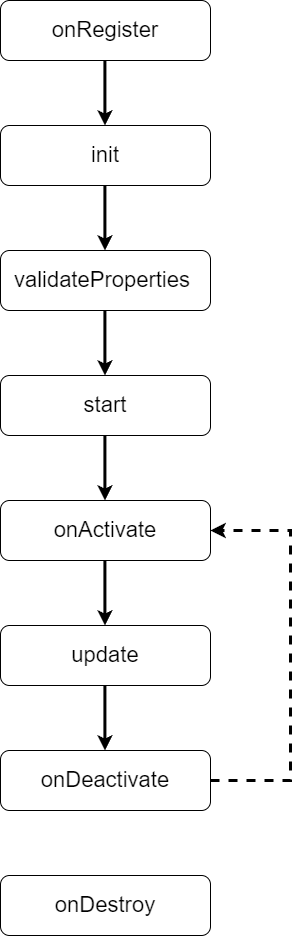

The diagram above was exported from draw.io. Its source (the exported page's mxGraphModel, read from the mxfile embedded in the PNG):
<mxGraphModel dx="1687" dy="973" grid="1" gridSize="10" guides="1" tooltips="1" connect="1" arrows="1" fold="1" page="1" pageScale="1" pageWidth="850" pageHeight="1100" math="0" shadow="0">
  <root>
    <mxCell id="0" />
    <mxCell id="1" parent="0" />
    <mxCell id="vyz6tMG_H6-jJVj9VAEf-2" value="init" style="rounded=1;whiteSpace=wrap;html=1;fontSize=22;align=center;" vertex="1" parent="1">
      <mxGeometry x="310" y="145" width="210" height="60" as="geometry" />
    </mxCell>
    <mxCell id="vyz6tMG_H6-jJVj9VAEf-3" value="start" style="rounded=1;whiteSpace=wrap;html=1;fontSize=22;align=center;" vertex="1" parent="1">
      <mxGeometry x="310" y="395" width="210" height="60" as="geometry" />
    </mxCell>
    <mxCell id="vyz6tMG_H6-jJVj9VAEf-4" value="onActivate" style="rounded=1;whiteSpace=wrap;html=1;fontSize=22;align=center;" vertex="1" parent="1">
      <mxGeometry x="310" y="520" width="210" height="60" as="geometry" />
    </mxCell>
    <mxCell id="vyz6tMG_H6-jJVj9VAEf-5" value="onDeactivate" style="rounded=1;whiteSpace=wrap;html=1;fontSize=22;align=center;" vertex="1" parent="1">
      <mxGeometry x="310" y="770" width="210" height="60" as="geometry" />
    </mxCell>
    <mxCell id="vyz6tMG_H6-jJVj9VAEf-6" value="onRegister" style="rounded=1;whiteSpace=wrap;html=1;fontSize=22;align=center;" vertex="1" parent="1">
      <mxGeometry x="310" y="20" width="210" height="60" as="geometry" />
    </mxCell>
    <mxCell id="vyz6tMG_H6-jJVj9VAEf-7" value="onDestroy" style="rounded=1;whiteSpace=wrap;html=1;fontSize=22;align=center;" vertex="1" parent="1">
      <mxGeometry x="310" y="895" width="210" height="60" as="geometry" />
    </mxCell>
    <mxCell id="vyz6tMG_H6-jJVj9VAEf-8" value="update" style="rounded=1;whiteSpace=wrap;html=1;fontSize=22;align=center;" vertex="1" parent="1">
      <mxGeometry x="310" y="645" width="210" height="60" as="geometry" />
    </mxCell>
    <mxCell id="vyz6tMG_H6-jJVj9VAEf-10" value="validateProperties&amp;nbsp;" style="rounded=1;whiteSpace=wrap;html=1;fontSize=22;align=center;" vertex="1" parent="1">
      <mxGeometry x="310" y="270" width="210" height="60" as="geometry" />
    </mxCell>
    <mxCell id="vyz6tMG_H6-jJVj9VAEf-21" value="" style="endArrow=classic;html=1;rounded=0;exitX=0.5;exitY=1;exitDx=0;exitDy=0;entryX=0.5;entryY=0;entryDx=0;entryDy=0;strokeWidth=3;" edge="1" parent="1">
      <mxGeometry width="50" height="50" relative="1" as="geometry">
        <mxPoint x="414.41" y="80" as="sourcePoint" />
        <mxPoint x="414.41" y="145" as="targetPoint" />
      </mxGeometry>
    </mxCell>
    <mxCell id="vyz6tMG_H6-jJVj9VAEf-22" value="" style="endArrow=classic;html=1;rounded=0;exitX=0.5;exitY=1;exitDx=0;exitDy=0;entryX=0.5;entryY=0;entryDx=0;entryDy=0;strokeWidth=3;" edge="1" parent="1">
      <mxGeometry width="50" height="50" relative="1" as="geometry">
        <mxPoint x="414.41" y="205" as="sourcePoint" />
        <mxPoint x="414.41" y="270" as="targetPoint" />
      </mxGeometry>
    </mxCell>
    <mxCell id="vyz6tMG_H6-jJVj9VAEf-23" value="" style="endArrow=classic;html=1;rounded=0;exitX=0.5;exitY=1;exitDx=0;exitDy=0;entryX=0.5;entryY=0;entryDx=0;entryDy=0;strokeWidth=3;" edge="1" parent="1">
      <mxGeometry width="50" height="50" relative="1" as="geometry">
        <mxPoint x="414.41" y="330" as="sourcePoint" />
        <mxPoint x="414.41" y="395" as="targetPoint" />
      </mxGeometry>
    </mxCell>
    <mxCell id="vyz6tMG_H6-jJVj9VAEf-24" value="" style="endArrow=classic;html=1;rounded=0;exitX=0.5;exitY=1;exitDx=0;exitDy=0;entryX=0.5;entryY=0;entryDx=0;entryDy=0;strokeWidth=3;" edge="1" parent="1">
      <mxGeometry width="50" height="50" relative="1" as="geometry">
        <mxPoint x="414.41" y="455" as="sourcePoint" />
        <mxPoint x="414.41" y="520" as="targetPoint" />
      </mxGeometry>
    </mxCell>
    <mxCell id="vyz6tMG_H6-jJVj9VAEf-25" value="" style="endArrow=classic;html=1;rounded=0;exitX=0.5;exitY=1;exitDx=0;exitDy=0;entryX=0.5;entryY=0;entryDx=0;entryDy=0;strokeWidth=3;" edge="1" parent="1">
      <mxGeometry width="50" height="50" relative="1" as="geometry">
        <mxPoint x="414.41" y="580" as="sourcePoint" />
        <mxPoint x="414.41" y="645" as="targetPoint" />
      </mxGeometry>
    </mxCell>
    <mxCell id="vyz6tMG_H6-jJVj9VAEf-26" value="" style="endArrow=classic;html=1;rounded=0;exitX=0.5;exitY=1;exitDx=0;exitDy=0;entryX=0.5;entryY=0;entryDx=0;entryDy=0;strokeWidth=3;" edge="1" parent="1">
      <mxGeometry width="50" height="50" relative="1" as="geometry">
        <mxPoint x="414.41" y="705" as="sourcePoint" />
        <mxPoint x="414.41" y="770" as="targetPoint" />
      </mxGeometry>
    </mxCell>
    <mxCell id="vyz6tMG_H6-jJVj9VAEf-31" value="" style="endArrow=classic;html=1;rounded=0;entryX=1;entryY=0.5;entryDx=0;entryDy=0;strokeWidth=3;dashed=1;" edge="1" parent="1" target="vyz6tMG_H6-jJVj9VAEf-4">
      <mxGeometry width="50" height="50" relative="1" as="geometry">
        <mxPoint x="520" y="800" as="sourcePoint" />
        <mxPoint x="690" y="580" as="targetPoint" />
        <Array as="points">
          <mxPoint x="600" y="800" />
          <mxPoint x="600" y="550" />
        </Array>
      </mxGeometry>
    </mxCell>
  </root>
</mxGraphModel>